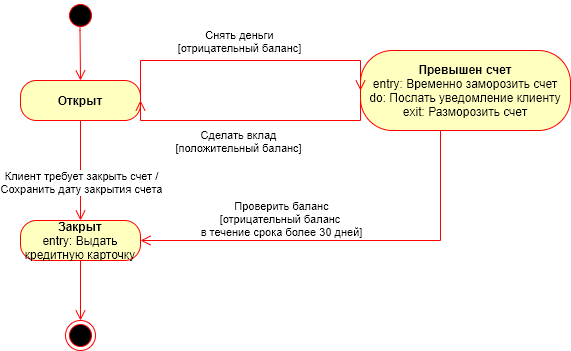

The diagram above was exported from draw.io. Its source (the exported page's mxGraphModel, read from the mxfile embedded in the PNG):
<mxGraphModel dx="658" dy="383" grid="1" gridSize="10" guides="1" tooltips="1" connect="1" arrows="1" fold="1" page="1" pageScale="1" pageWidth="827" pageHeight="1169" math="0" shadow="0">
  <root>
    <mxCell id="0" />
    <mxCell id="1" parent="0" />
    <mxCell id="CbFVhmzvzJc3vttLS5EK-1" value="" style="ellipse;html=1;shape=startState;fillColor=#000000;strokeColor=#ff0000;" parent="1" vertex="1">
      <mxGeometry x="105" y="40" width="30" height="30" as="geometry" />
    </mxCell>
    <mxCell id="CbFVhmzvzJc3vttLS5EK-2" value="" style="edgeStyle=orthogonalEdgeStyle;html=1;verticalAlign=bottom;endArrow=open;endSize=8;strokeColor=#ff0000;rounded=0;entryX=0.5;entryY=0;entryDx=0;entryDy=0;exitX=0.483;exitY=0.878;exitDx=0;exitDy=0;exitPerimeter=0;" parent="1" source="CbFVhmzvzJc3vttLS5EK-1" edge="1">
      <mxGeometry relative="1" as="geometry">
        <mxPoint x="120" y="120" as="targetPoint" />
        <mxPoint x="121" y="70" as="sourcePoint" />
        <Array as="points">
          <mxPoint x="120" y="70" />
          <mxPoint x="120" y="70" />
        </Array>
      </mxGeometry>
    </mxCell>
    <mxCell id="CbFVhmzvzJc3vttLS5EK-3" value="" style="ellipse;html=1;shape=endState;fillColor=#000000;strokeColor=#ff0000;" parent="1" vertex="1">
      <mxGeometry x="105" y="360" width="30" height="30" as="geometry" />
    </mxCell>
    <mxCell id="CbFVhmzvzJc3vttLS5EK-4" value="&lt;b&gt;Открыт&lt;/b&gt;" style="rounded=1;whiteSpace=wrap;html=1;arcSize=40;fontColor=#000000;fillColor=#ffffc0;strokeColor=#ff0000;" parent="1" vertex="1">
      <mxGeometry x="60" y="120" width="120" height="40" as="geometry" />
    </mxCell>
    <mxCell id="CbFVhmzvzJc3vttLS5EK-5" value="" style="edgeStyle=orthogonalEdgeStyle;html=1;verticalAlign=bottom;endArrow=open;endSize=8;strokeColor=#ff0000;rounded=0;entryX=0.5;entryY=0;entryDx=0;entryDy=0;" parent="1" target="CbFVhmzvzJc3vttLS5EK-6" edge="1">
      <mxGeometry relative="1" as="geometry">
        <mxPoint x="121" y="220" as="targetPoint" />
        <mxPoint x="120" y="160" as="sourcePoint" />
        <Array as="points">
          <mxPoint x="120" y="160" />
        </Array>
      </mxGeometry>
    </mxCell>
    <mxCell id="CbFVhmzvzJc3vttLS5EK-13" value="Клиент требует закрыть счет /&lt;br&gt;Сохранить дату закрытия счета" style="edgeLabel;html=1;align=center;verticalAlign=middle;resizable=0;points=[];" parent="CbFVhmzvzJc3vttLS5EK-5" vertex="1" connectable="0">
      <mxGeometry x="0.2508" y="1" relative="1" as="geometry">
        <mxPoint x="-1" y="-2" as="offset" />
      </mxGeometry>
    </mxCell>
    <mxCell id="CbFVhmzvzJc3vttLS5EK-6" value="&lt;b&gt;Закрыт&lt;/b&gt;&lt;br&gt;entry: Выдать кредитную карточку" style="rounded=1;whiteSpace=wrap;html=1;arcSize=40;fontColor=#000000;fillColor=#ffffc0;strokeColor=#ff0000;" parent="1" vertex="1">
      <mxGeometry x="60" y="260" width="120" height="40" as="geometry" />
    </mxCell>
    <mxCell id="CbFVhmzvzJc3vttLS5EK-7" value="" style="edgeStyle=orthogonalEdgeStyle;html=1;verticalAlign=bottom;endArrow=open;endSize=8;strokeColor=#ff0000;rounded=0;" parent="1" source="CbFVhmzvzJc3vttLS5EK-6" edge="1">
      <mxGeometry relative="1" as="geometry">
        <mxPoint x="120" y="360" as="targetPoint" />
      </mxGeometry>
    </mxCell>
    <mxCell id="CbFVhmzvzJc3vttLS5EK-8" value="&lt;b&gt;Превышен счет&lt;/b&gt;&lt;br&gt;entry: Временно заморозить счет&lt;br&gt;do: Послать уведомление клиенту&lt;br&gt;exit: Разморозить счет" style="rounded=1;whiteSpace=wrap;html=1;arcSize=40;fontColor=#000000;fillColor=#ffffc0;strokeColor=#ff0000;" parent="1" vertex="1">
      <mxGeometry x="400" y="90" width="210" height="80" as="geometry" />
    </mxCell>
    <mxCell id="CbFVhmzvzJc3vttLS5EK-9" value="" style="edgeStyle=orthogonalEdgeStyle;html=1;verticalAlign=bottom;endArrow=open;endSize=8;strokeColor=#ff0000;rounded=0;entryX=1;entryY=0.5;entryDx=0;entryDy=0;" parent="1" edge="1">
      <mxGeometry relative="1" as="geometry">
        <mxPoint x="180" y="140" as="targetPoint" />
        <Array as="points">
          <mxPoint x="400" y="160" />
          <mxPoint x="180" y="160" />
        </Array>
        <mxPoint x="400" y="120" as="sourcePoint" />
      </mxGeometry>
    </mxCell>
    <mxCell id="CbFVhmzvzJc3vttLS5EK-12" value="Сделать вклад&lt;br&gt;[положительный баланс]" style="edgeLabel;html=1;align=center;verticalAlign=middle;resizable=0;points=[];" parent="CbFVhmzvzJc3vttLS5EK-9" vertex="1" connectable="0">
      <mxGeometry x="-0.307" relative="1" as="geometry">
        <mxPoint x="-66" y="20" as="offset" />
      </mxGeometry>
    </mxCell>
    <mxCell id="CbFVhmzvzJc3vttLS5EK-10" value="" style="edgeStyle=orthogonalEdgeStyle;html=1;verticalAlign=bottom;endArrow=open;endSize=8;strokeColor=#ff0000;rounded=0;" parent="1" edge="1">
      <mxGeometry relative="1" as="geometry">
        <mxPoint x="400" y="130" as="targetPoint" />
        <mxPoint x="180" y="140" as="sourcePoint" />
        <Array as="points">
          <mxPoint x="180" y="100" />
          <mxPoint x="400" y="100" />
        </Array>
      </mxGeometry>
    </mxCell>
    <mxCell id="CbFVhmzvzJc3vttLS5EK-11" value="Снять деньги&lt;br&gt;[отрицательный баланс]" style="edgeLabel;html=1;align=center;verticalAlign=middle;resizable=0;points=[];" parent="CbFVhmzvzJc3vttLS5EK-10" vertex="1" connectable="0">
      <mxGeometry x="-0.197" relative="1" as="geometry">
        <mxPoint x="22" y="-20" as="offset" />
      </mxGeometry>
    </mxCell>
    <mxCell id="CbFVhmzvzJc3vttLS5EK-14" value="" style="edgeStyle=orthogonalEdgeStyle;html=1;verticalAlign=bottom;endArrow=open;endSize=8;strokeColor=#ff0000;rounded=0;entryX=1;entryY=0.5;entryDx=0;entryDy=0;exitX=0.5;exitY=1;exitDx=0;exitDy=0;" parent="1" source="CbFVhmzvzJc3vttLS5EK-8" target="CbFVhmzvzJc3vttLS5EK-6" edge="1">
      <mxGeometry relative="1" as="geometry">
        <mxPoint x="200" y="160" as="targetPoint" />
        <mxPoint x="350" y="200.0000000000001" as="sourcePoint" />
        <Array as="points">
          <mxPoint x="480" y="170" />
          <mxPoint x="480" y="280" />
        </Array>
      </mxGeometry>
    </mxCell>
    <mxCell id="CbFVhmzvzJc3vttLS5EK-15" value="Проверить баланс&lt;br&gt;[отрицательный баланс &lt;br&gt;в течение срока более 30 дней]" style="edgeLabel;html=1;align=center;verticalAlign=middle;resizable=0;points=[];" parent="CbFVhmzvzJc3vttLS5EK-14" vertex="1" connectable="0">
      <mxGeometry x="-0.1343" y="-1" relative="1" as="geometry">
        <mxPoint x="-107" y="-21" as="offset" />
      </mxGeometry>
    </mxCell>
  </root>
</mxGraphModel>